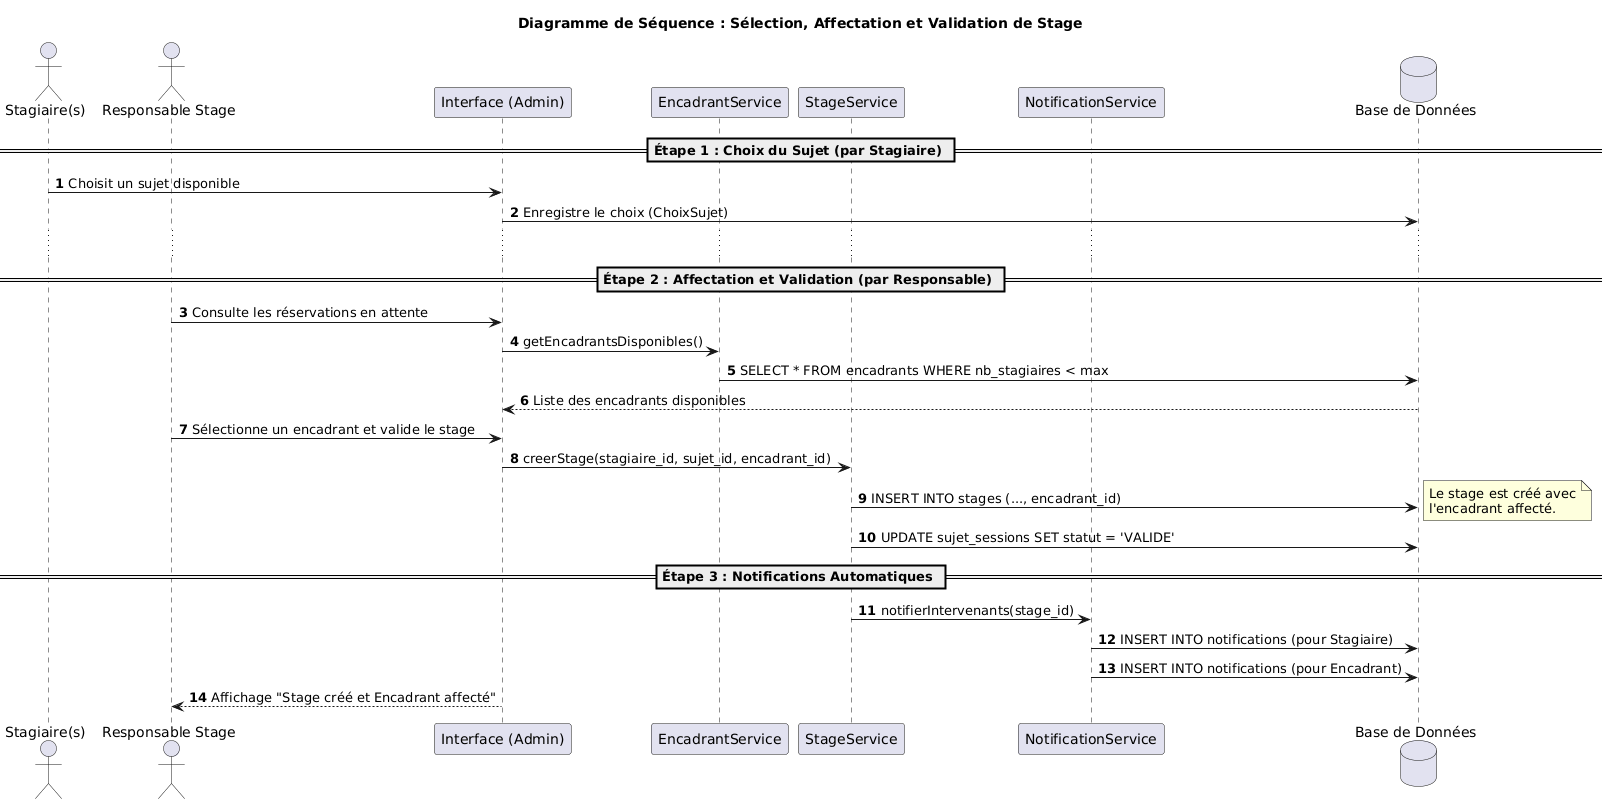

The diagram above was rendered by PlantUML. Its source (embedded in the PNG):
@startuml
title Diagramme de Séquence : Sélection, Affectation et Validation de Stage
autonumber

actor "Stagiaire(s)" as ST
actor "Responsable Stage" as RS
participant "Interface (Admin)" as UI
participant "EncadrantService" as ES
participant "StageService" as STG
participant "NotificationService" as NS
database "Base de Données" as DB

== Étape 1 : Choix du Sujet (par Stagiaire) ==
ST -> UI : Choisit un sujet disponible
UI -> DB : Enregistre le choix (ChoixSujet)
...

== Étape 2 : Affectation et Validation (par Responsable) ==
RS -> UI : Consulte les réservations en attente
UI -> ES : getEncadrantsDisponibles()
ES -> DB : SELECT * FROM encadrants WHERE nb_stagiaires < max
DB --> UI : Liste des encadrants disponibles

RS -> UI : Sélectionne un encadrant et valide le stage
UI -> STG : creerStage(stagiaire_id, sujet_id, encadrant_id)

STG -> DB : INSERT INTO stages (..., encadrant_id)
note right: Le stage est créé avec\nl'encadrant affecté.

STG -> DB : UPDATE sujet_sessions SET statut = 'VALIDE'

== Étape 3 : Notifications Automatiques ==
STG -> NS : notifierIntervenants(stage_id)
NS -> DB : INSERT INTO notifications (pour Stagiaire)
NS -> DB : INSERT INTO notifications (pour Encadrant)

UI --> RS : Affichage "Stage créé et Encadrant affecté"
@enduml